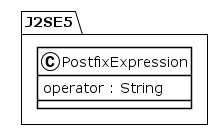

The diagram above was rendered by PlantUML. Its source (embedded in the PNG):
@startuml
!theme plain
package J2SE5 {
class PostfixExpression {
	 operator : String
}
}
@enduml